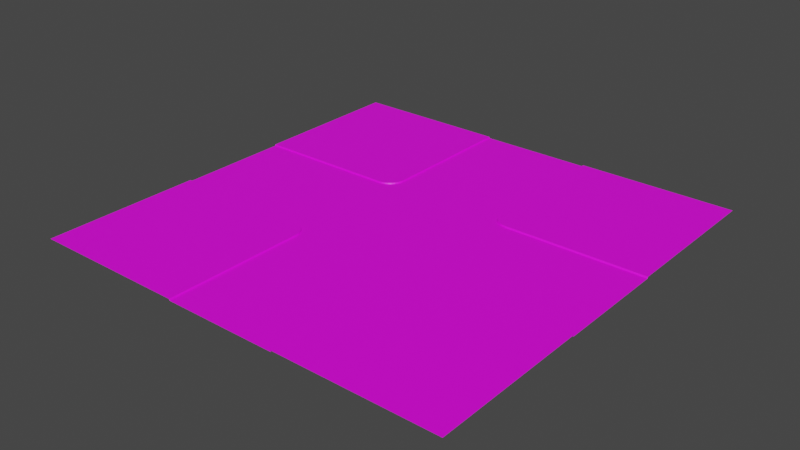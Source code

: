 # Source: RX.blend  (saved by Blender 2.93.21; exported with 4.5.12 LTS)
import bpy
from mathutils import Matrix  # noqa: F401  (used for matrix-valued properties, if any)

bpy.ops.wm.read_factory_settings(use_empty=True)
scene = bpy.context.scene
scene.name = 'Scene'

# ---- collections
col_collection = bpy.data.collections.new('Collection'); scene.collection.children.link(col_collection)

# ---- images (referenced by path relative to the original .blend; pixels are not part of the script)
import os
ASSET_DIR = os.environ.get("B2B_ASSET_DIR", "")  # directory of the original .blend (textures are referenced by path, not embedded)
HERE = os.path.dirname(os.path.abspath(__file__))  # packed textures are extracted next to this script under _unpacked/

def load_image(name, relpath, width, height, colorspace="sRGB"):
    """Load a texture the original file referenced (path relative to the .blend, or extracted next to this script)."""
    p = next((c for c in (os.path.join(HERE, relpath), os.path.join(ASSET_DIR, relpath)) if relpath and os.path.exists(c)), "")
    if p:
        img = bpy.data.images.load(p, check_existing=True)
        img.name = name
    else:  # same state as the original file: an image datablock whose file is absent (Cycles renders it pink)
        img = bpy.data.images.new(name, width, height)
        img.source = "FILE"
        img.filepath = "//" + (relpath or name)
    img.colorspace_settings.name = colorspace
    return img
img_8x8_png_012 = load_image('8x8.png.012', '8x8.png', 1024, 1024, 'sRGB')

# ---- materials (node trees are filled in below, after node groups)
mat_material_013 = bpy.data.materials.new('Material.013')
mat_material_013.use_transparent_shadow = False

# ---- material node trees
mat_material_013.use_nodes = True; mat_material_013.node_tree.nodes.clear()
_N = mat_material_013.node_tree.nodes; _L = mat_material_013.node_tree.links
n0 = _N.new('ShaderNodeBsdfPrincipled'); n0.name = 'Principled BSDF'; n0.location = (10, 300)
n0.distribution = 'GGX'
n0.subsurface_method = 'BURLEY'
n0.inputs[3].default_value = 1.45
n0.inputs[27].default_value = (0.0, 0.0, 0.0, 1.0)
n0.inputs[28].default_value = 1.0
n1 = _N.new('ShaderNodeOutputMaterial'); n1.name = 'Material Output'; n1.location = (300, 300)
n2 = _N.new('ShaderNodeTexImage'); n2.name = 'Image Texture'; n2.location = (-344, 227)
n2.image = img_8x8_png_012
n2.interpolation = 'Closest'
_L.new(n0.outputs[0], n1.inputs[0])
_L.new(n2.outputs[0], n0.inputs[0])
n1.is_active_output = True

# ---- world
world_world = bpy.data.worlds.new('World'); scene.world = world_world
world_world.use_nodes = True; world_world.node_tree.nodes.clear()
_N = world_world.node_tree.nodes; _L = world_world.node_tree.links
n0 = _N.new('ShaderNodeOutputWorld'); n0.name = 'World Output'; n0.location = (300, 300)
n1 = _N.new('ShaderNodeBackground'); n1.name = 'Background'; n1.location = (10, 300)
n1.inputs[0].default_value = (0.05088, 0.05088, 0.05088, 1.0)
_L.new(n1.outputs[0], n0.inputs[0])
n0.is_active_output = True
world_world.color = (0.05088, 0.05088, 0.05088)
world_world.use_sun_shadow = False
world_world.sun_shadow_jitter_overblur = 0.0

# ---- meshes
me_plane_012 = bpy.data.meshes.new('Plane.012')
me_plane_012.from_pydata([(-8.4, -32.0, -0.2), (8.4, -32.0, -0.2), (-0.1, -32.0, -0.2), (-3.9, -32.0, -0.2), (3.9, -32.0, -0.2), (0.09998, -32.0, -0.2), (-4.1, -32.0, -0.2), (4.1, -32.0, -0.2), (7.9, -32.0, -0.2), (-7.9, -32.0, -0.2), (-0.3, -32.0, -0.2), (0.3, -32.0, -0.2), (-7.7, -32.0, -0.2), (7.7, -32.0, -0.2), (-8.5, -32.0, 0.0), (8.5, -32.0, 0.0), (-8.4, -11.0, -0.2), (8.4, -11.0, -0.2), (7.9, -11.0, -0.2), (7.7, -11.0, -0.2), (-8.5, -11.0, 0.0), (8.5, -11.0, 0.0), (-8.4, -14.0, -0.2), (-8.5, -14.0, 0.0), (8.4, -14.0, -0.2), (7.9, -14.0, -0.2), (-7.9, -14.0, -0.2), (-7.7, -14.0, -0.2), (7.7, -14.0, -0.2), (8.5, -14.0, 0.0), (8.4, -15.0, -0.2), (-8.5, -15.0, 0.0), (-8.4, -15.0, -0.2), (7.412, -11.0, -0.2), (6.424, -11.0, -0.2), (5.435, -11.0, -0.2), (4.447, -11.0, -0.2), (3.459, -11.0, -0.2), (2.471, -11.0, -0.2), (1.482, -11.0, -0.2), (0.4941, -11.0, -0.2), (-0.4941, -11.0, -0.2), (-1.482, -11.0, -0.2), (-2.471, -11.0, -0.2), (-3.459, -11.0, -0.2), (-4.447, -11.0, -0.2), (-5.435, -11.0, -0.2), (-6.424, -11.0, -0.2), (-7.412, -11.0, -0.2), (7.412, -14.0, -0.2), (6.424, -14.0, -0.2), (5.435, -14.0, -0.2), (4.447, -14.0, -0.2), (3.459, -14.0, -0.2), (2.471, -14.0, -0.2), (1.482, -14.0, -0.2), (0.4941, -14.0, -0.2), (-0.4941, -14.0, -0.2), (-1.482, -14.0, -0.2), (-2.471, -14.0, -0.2), (-3.459, -14.0, -0.2), (-4.447, -14.0, -0.2), (-5.435, -14.0, -0.2), (-6.424, -14.0, -0.2), (-7.412, -14.0, -0.2), (7.9, -15.0, -0.2), (-7.9, -15.0, -0.2), (-7.7, -15.0, -0.2), (7.7, -15.0, -0.2), (8.5, -15.0, 0.0), (-8.4, -15.5, -0.2), (-8.5, -15.5, 0.0), (-4.1, -15.5, -0.2), (-7.9, -15.5, -0.2), (0.09998, -15.5, -0.2), (7.9, -15.5, -0.2), (-7.7, -15.5, -0.2), (4.1, -15.5, -0.2), (-0.3, -15.5, -0.2), (0.3, -15.5, -0.2), (3.9, -15.5, -0.2), (-3.9, -15.5, -0.2), (-0.1, -15.5, -0.2), (8.4, -15.5, -0.2), (7.7, -15.5, -0.2), (8.5, -15.5, 0.0), (32.0, -8.4, -0.2), (32.0, 8.4, -0.2), (32.0, -0.1, -0.2), (32.0, -3.9, -0.2), (32.0, 3.9, -0.2), (32.0, 0.09999, -0.2), (32.0, -4.1, -0.2), (32.0, 4.1, -0.2), (32.0, 7.9, -0.2), (32.0, -7.9, -0.2), (32.0, -0.3, -0.2), (32.0, 0.3, -0.2), (32.0, -7.7, -0.2), (32.0, 7.7, -0.2), (32.0, -8.5, 0.0), (32.0, 8.5, 0.0), (11.0, -8.4, -0.2), (11.0, 8.4, -0.2), (11.0, 7.9, -0.2), (11.0, 7.7, -0.2), (11.0, -8.5, 0.0), (11.0, 8.5, 0.0), (14.0, -8.4, -0.2), (14.0, -8.5, 0.0), (14.0, 8.4, -0.2), (14.0, 7.9, -0.2), (14.0, -7.9, -0.2), (14.0, -7.7, -0.2), (14.0, 7.7, -0.2), (14.0, 8.5, 0.0), (15.0, 8.4, -0.2), (15.0, -8.5, 0.0), (15.0, -8.4, -0.2), (11.0, 7.412, -0.2), (11.0, 6.424, -0.2), (11.0, 5.435, -0.2), (11.0, 4.447, -0.2), (11.0, 3.459, -0.2), (11.0, 2.471, -0.2), (11.0, 1.482, -0.2), (11.0, 0.4941, -0.2), (11.0, -0.4941, -0.2), (11.0, -1.482, -0.2), (11.0, -2.471, -0.2), (11.0, -3.459, -0.2), (11.0, -4.447, -0.2), (11.0, -5.435, -0.2), (11.0, -6.424, -0.2), (11.0, -7.412, -0.2), (14.0, 7.412, -0.2), (14.0, 6.424, -0.2), (14.0, 5.435, -0.2), (14.0, 4.447, -0.2), (14.0, 3.459, -0.2), (14.0, 2.471, -0.2), (14.0, 1.482, -0.2), (14.0, 0.4941, -0.2), (14.0, -0.4941, -0.2), (14.0, -1.482, -0.2), (14.0, -2.471, -0.2), (14.0, -3.459, -0.2), (14.0, -4.447, -0.2), (14.0, -5.435, -0.2), (14.0, -6.424, -0.2), (14.0, -7.412, -0.2), (15.0, 7.9, -0.2), (15.0, -7.9, -0.2), (15.0, -7.7, -0.2), (15.0, 7.7, -0.2), (15.0, 8.5, 0.0), (15.5, -8.4, -0.2), (15.5, -8.5, 0.0), (15.5, -4.1, -0.2), (15.5, -7.9, -0.2), (15.5, 0.09998, -0.2), (15.5, 7.9, -0.2), (15.5, -7.7, -0.2), (15.5, 4.1, -0.2), (15.5, -0.3, -0.2), (15.5, 0.3, -0.2), (15.5, 3.9, -0.2), (15.5, -3.9, -0.2), (15.5, -0.1, -0.2), (15.5, 8.4, -0.2), (15.5, 7.7, -0.2), (15.5, 8.5, 0.0), (8.4, 32.0, -0.2), (-8.4, 32.0, -0.2), (0.09994, 32.0, -0.2), (3.9, 32.0, -0.2), (-3.9, 32.0, -0.2), (-0.1001, 32.0, -0.2), (4.1, 32.0, -0.2), (-4.1, 32.0, -0.2), (-7.9, 32.0, -0.2), (7.9, 32.0, -0.2), (0.2999, 32.0, -0.2), (-0.3001, 32.0, -0.2), (7.7, 32.0, -0.2), (-7.7, 32.0, -0.2), (8.5, 32.0, 0.0), (-8.5, 32.0, 0.0), (8.4, 11.0, -0.2), (-8.4, 11.0, -0.2), (8.5, 11.0, 0.0), (-8.5, 11.0, 0.0), (8.4, 14.0, -0.2), (8.5, 14.0, 0.0), (-8.4, 14.0, -0.2), (-7.9, 14.0, -0.2), (7.9, 14.0, -0.2), (7.7, 14.0, -0.2), (-7.7, 14.0, -0.2), (-8.5, 14.0, 0.0), (-8.4, 15.0, -0.2), (8.5, 15.0, 0.0), (8.4, 15.0, -0.2), (-7.412, 11.0, -0.2), (-6.424, 11.0, -0.2), (-5.435, 11.0, -0.2), (-4.447, 11.0, -0.2), (-3.459, 11.0, -0.2), (-2.471, 11.0, -0.2), (-1.482, 11.0, -0.2), (-0.4941, 11.0, -0.2), (0.4941, 11.0, -0.2), (1.482, 11.0, -0.2), (2.471, 11.0, -0.2), (3.459, 11.0, -0.2), (4.447, 11.0, -0.2), (5.435, 11.0, -0.2), (6.424, 11.0, -0.2), (7.412, 11.0, -0.2), (-7.412, 14.0, -0.2), (-6.424, 14.0, -0.2), (-5.435, 14.0, -0.2), (-4.447, 14.0, -0.2), (-3.459, 14.0, -0.2), (-2.471, 14.0, -0.2), (-1.482, 14.0, -0.2), (-0.4941, 14.0, -0.2), (0.4941, 14.0, -0.2), (1.482, 14.0, -0.2), (2.471, 14.0, -0.2), (3.459, 14.0, -0.2), (4.447, 14.0, -0.2), (5.435, 14.0, -0.2), (6.424, 14.0, -0.2), (7.412, 14.0, -0.2), (-7.9, 15.0, -0.2), (7.9, 15.0, -0.2), (7.7, 15.0, -0.2), (-7.7, 15.0, -0.2), (-8.5, 15.0, 0.0), (8.4, 15.5, -0.2), (8.5, 15.5, 0.0), (4.1, 15.5, -0.2), (7.9, 15.5, -0.2), (-0.1, 15.5, -0.2), (-7.9, 15.5, -0.2), (7.7, 15.5, -0.2), (-4.1, 15.5, -0.2), (0.3, 15.5, -0.2), (-0.3, 15.5, -0.2), (-3.9, 15.5, -0.2), (3.9, 15.5, -0.2), (0.09998, 15.5, -0.2), (-8.4, 15.5, -0.2), (-7.7, 15.5, -0.2), (-8.5, 15.5, 0.0), (-32.0, 8.4, -0.2), (-32.0, -8.4, -0.2), (-32.0, 0.09992, -0.2), (-32.0, 3.9, -0.2), (-32.0, -3.9, -0.2), (-32.0, -0.1001, -0.2), (-32.0, 4.1, -0.2), (-32.0, -4.1, -0.2), (-32.0, -7.9, -0.2), (-32.0, 7.9, -0.2), (-32.0, 0.2999, -0.2), (-32.0, -0.3001, -0.2), (-32.0, 7.7, -0.2), (-32.0, -7.7, -0.2), (-32.0, 8.5, 0.0), (-32.0, -8.5, 0.0), (-11.0, 8.4, -0.2), (-11.0, -8.4, -0.2), (-11.0, -7.9, -0.2), (-11.0, 7.9, -0.2), (-11.0, 7.7, -0.2), (-11.0, -7.7, -0.2), (-11.0, 8.5, 0.0), (-11.0, -8.5, 0.0), (-14.0, 8.4, -0.2), (-14.0, 8.5, 0.0), (-14.0, -8.4, -0.2), (-14.0, -7.9, -0.2), (-14.0, 7.9, -0.2), (-14.0, 7.7, -0.2), (-14.0, -7.7, -0.2), (-14.0, -8.5, 0.0), (-15.0, -8.4, -0.2), (-15.0, 8.5, 0.0), (-15.0, 8.4, -0.2), (-11.0, -7.412, -0.2), (-11.0, -6.424, -0.2), (-11.0, -5.435, -0.2), (-11.0, -4.447, -0.2), (-11.0, -3.459, -0.2), (-11.0, -2.471, -0.2), (-11.0, -1.482, -0.2), (-11.0, -0.4941, -0.2), (-11.0, 0.4941, -0.2), (-11.0, 1.482, -0.2), (-11.0, 2.471, -0.2), (-11.0, 3.459, -0.2), (-11.0, 4.447, -0.2), (-11.0, 5.435, -0.2), (-11.0, 6.424, -0.2), (-11.0, 7.412, -0.2), (-14.0, -7.412, -0.2), (-14.0, -6.424, -0.2), (-14.0, -5.435, -0.2), (-14.0, -4.447, -0.2), (-14.0, -3.459, -0.2), (-14.0, -2.471, -0.2), (-14.0, -1.482, -0.2), (-14.0, -0.4942, -0.2), (-14.0, 0.4941, -0.2), (-14.0, 1.482, -0.2), (-14.0, 2.471, -0.2), (-14.0, 3.459, -0.2), (-14.0, 4.447, -0.2), (-14.0, 5.435, -0.2), (-14.0, 6.423, -0.2), (-14.0, 7.412, -0.2), (-15.0, -7.9, -0.2), (-15.0, 7.9, -0.2), (-15.0, 7.7, -0.2), (-15.0, -7.7, -0.2), (-15.0, -8.5, 0.0), (-15.5, 8.4, -0.2), (-15.5, 8.5, 0.0), (-15.5, 4.1, -0.2), (-15.5, 7.9, -0.2), (-15.5, -0.1, -0.2), (-15.5, -7.9, -0.2), (-15.5, 7.7, -0.2), (-15.5, -4.1, -0.2), (-15.5, 0.3, -0.2), (-15.5, -0.3, -0.2), (-15.5, -3.9, -0.2), (-15.5, 3.9, -0.2), (-15.5, 0.09997, -0.2), (-15.5, -8.4, -0.2), (-15.5, -7.7, -0.2), (-15.5, -8.5, 0.0), (-10.49, -8.45, -0.2), (-10.4, -7.96, -0.2), (-10.36, -7.763, -0.2), (-10.51, -8.548, 0.0), (-10.01, -8.598, -0.2), (-9.814, -8.136, -0.2), (-9.737, -7.951, -0.2), (-10.04, -8.69, 0.0), (-9.556, -8.838, -0.2), (-9.278, -8.422, -0.2), (-9.167, -8.256, -0.2), (-9.611, -8.921, 0.0), (-9.162, -9.162, -0.2), (-8.808, -8.808, -0.2), (-8.667, -8.667, -0.2), (-9.232, -9.232, 0.0), (-8.838, -9.556, -0.2), (-8.422, -9.278, -0.2), (-8.256, -9.167, -0.2), (-8.921, -9.611, 0.0), (-8.598, -10.01, -0.2), (-8.136, -9.814, -0.2), (-7.951, -9.737, -0.2), (-8.69, -10.04, 0.0), (-8.45, -10.49, -0.2), (-7.96, -10.4, -0.2), (-7.763, -10.36, -0.2), (-8.548, -10.51, 0.0), (-8.4, -11.0, -0.2), (-7.9, -11.0, -0.2), (-7.7, -11.0, -0.2), (-8.5, -11.0, 0.0), (-10.49, 8.45, -0.2), (-10.4, 7.96, -0.2), (-10.36, 7.763, -0.2), (-10.51, 8.548, 0.0), (-10.01, 8.598, -0.2), (-9.814, 8.136, -0.2), (-9.737, 7.951, -0.2), (-10.04, 8.69, 0.0), (-9.556, 8.838, -0.2), (-9.278, 8.422, -0.2), (-9.167, 8.256, -0.2), (-9.611, 8.921, 0.0), (-9.162, 9.161, -0.2), (-8.808, 8.808, -0.2), (-8.667, 8.667, -0.2), (-9.232, 9.232, 0.0), (-8.838, 9.555, -0.2), (-8.422, 9.278, -0.2), (-8.256, 9.167, -0.2), (-8.921, 9.611, 0.0), (-8.598, 10.01, -0.2), (-8.136, 9.814, -0.2), (-7.951, 9.737, -0.2), (-8.69, 10.04, 0.0), (-8.45, 10.49, -0.2), (-7.96, 10.4, -0.2), (-7.763, 10.36, -0.2), (-8.548, 10.51, 0.0), (-8.4, 11.0, -0.2), (-7.9, 11.0, -0.2), (-7.7, 11.0, -0.2), (-8.5, 11.0, 0.0), (10.49, 8.45, -0.2), (10.4, 7.96, -0.2), (10.36, 7.763, -0.2), (10.51, 8.548, 0.0), (10.01, 8.598, -0.2), (9.814, 8.136, -0.2), (9.737, 7.951, -0.2), (10.04, 8.69, 0.0), (9.556, 8.838, -0.2), (9.278, 8.422, -0.2), (9.167, 8.256, -0.2), (9.611, 8.921, 0.0), (9.162, 9.162, -0.2), (8.808, 8.808, -0.2), (8.667, 8.667, -0.2), (9.232, 9.232, 0.0), (8.838, 9.556, -0.2), (8.422, 9.278, -0.2), (8.256, 9.167, -0.2), (8.921, 9.611, 0.0), (8.598, 10.01, -0.2), (8.136, 9.814, -0.2), (7.951, 9.737, -0.2), (8.69, 10.04, 0.0), (8.45, 10.49, -0.2), (7.96, 10.4, -0.2), (7.763, 10.36, -0.2), (8.548, 10.51, 0.0), (8.4, 11.0, -0.2), (7.9, 11.0, -0.2), (7.7, 11.0, -0.2), (8.5, 11.0, 0.0), (8.45, -10.49, -0.2), (7.96, -10.4, -0.2), (7.763, -10.36, -0.2), (8.548, -10.51, 0.0), (8.598, -10.01, -0.2), (8.136, -9.814, -0.2), (7.951, -9.737, -0.2), (8.69, -10.04, 0.0), (8.838, -9.556, -0.2), (8.422, -9.278, -0.2), (8.256, -9.167, -0.2), (8.921, -9.611, 0.0), (9.161, -9.162, -0.2), (8.808, -8.808, -0.2), (8.667, -8.667, -0.2), (9.232, -9.232, 0.0), (9.555, -8.838, -0.2), (9.278, -8.422, -0.2), (9.167, -8.256, -0.2), (9.611, -8.921, 0.0), (10.0, -8.598, -0.2), (9.814, -8.136, -0.2), (9.737, -7.951, -0.2), (10.04, -8.69, 0.0), (10.49, -8.45, -0.2), (10.4, -7.96, -0.2), (10.36, -7.763, -0.2), (10.51, -8.548, 0.0), (11.0, -8.4, -0.2), (11.0, -7.9, -0.2), (11.0, -7.7, -0.2), (11.0, -8.5, 0.0), (-32.0, -32.0, 0.0), (-32.0, 32.0, 0.0), (32.0, 32.0, 0.0), (32.0, -32.0, 0.0)], [], [(83, 1, 15, 85), (22, 16, 20, 23), (70, 32, 31, 71), (65, 30, 24, 25), (68, 65, 25, 28), (32, 66, 26, 22), (66, 67, 27, 26), (27, 67, 68, 28), (32, 22, 23, 31), (17, 24, 29, 21), (48, 16, 22, 64), (17, 33, 49, 24), (33, 34, 50, 49), (34, 35, 51, 50), (35, 36, 52, 51), (36, 37, 53, 52), (37, 38, 54, 53), (38, 39, 55, 54), (39, 40, 56, 55), (40, 41, 57, 56), (41, 42, 58, 57), (42, 43, 59, 58), (43, 44, 60, 59), (44, 45, 61, 60), (45, 46, 62, 61), (46, 47, 63, 62), (47, 48, 64, 63), (70, 83, 30, 32), (24, 30, 69, 29), (8, 1, 83, 75), (10, 2, 82, 78), (2, 5, 74, 82), (9, 12, 76, 73), (4, 7, 77, 80), (3, 10, 78, 81), (5, 11, 79, 74), (13, 8, 75, 84), (11, 4, 80, 79), (7, 13, 84, 77), (0, 9, 73, 70), (12, 6, 72, 76), (0, 70, 71, 14), (6, 3, 81, 72), (30, 83, 85, 69), (169, 87, 101, 171), (108, 102, 106, 109), (156, 118, 117, 157), (151, 116, 110, 111), (154, 151, 111, 114), (118, 152, 112, 108), (152, 153, 113, 112), (113, 153, 154, 114), (118, 108, 109, 117), (103, 110, 115, 107), (134, 102, 108, 150), (103, 119, 135, 110), (119, 120, 136, 135), (120, 121, 137, 136), (121, 122, 138, 137), (122, 123, 139, 138), (123, 124, 140, 139), (124, 125, 141, 140), (125, 126, 142, 141), (126, 127, 143, 142), (127, 128, 144, 143), (128, 129, 145, 144), (129, 130, 146, 145), (130, 131, 147, 146), (131, 132, 148, 147), (132, 133, 149, 148), (133, 134, 150, 149), (156, 169, 116, 118), (110, 116, 155, 115), (94, 87, 169, 161), (96, 88, 168, 164), (88, 91, 160, 168), (95, 98, 162, 159), (90, 93, 163, 166), (89, 96, 164, 167), (91, 97, 165, 160), (99, 94, 161, 170), (97, 90, 166, 165), (93, 99, 170, 163), (86, 95, 159, 156), (98, 92, 158, 162), (86, 156, 157, 100), (92, 89, 167, 158), (116, 169, 171, 155), (253, 173, 187, 255), (192, 188, 190, 193), (240, 202, 201, 241), (235, 200, 194, 195), (238, 235, 195, 198), (202, 236, 196, 192), (236, 237, 197, 196), (197, 237, 238, 198), (202, 192, 193, 201), (189, 194, 199, 191), (218, 188, 192, 234), (189, 203, 219, 194), (203, 204, 220, 219), (204, 205, 221, 220), (205, 206, 222, 221), (206, 207, 223, 222), (207, 208, 224, 223), (208, 209, 225, 224), (209, 210, 226, 225), (210, 211, 227, 226), (211, 212, 228, 227), (212, 213, 229, 228), (213, 214, 230, 229), (214, 215, 231, 230), (215, 216, 232, 231), (216, 217, 233, 232), (217, 218, 234, 233), (240, 253, 200, 202), (194, 200, 239, 199), (180, 173, 253, 245), (182, 174, 252, 248), (174, 177, 244, 252), (181, 184, 246, 243), (176, 179, 247, 250), (175, 182, 248, 251), (177, 183, 249, 244), (185, 180, 245, 254), (183, 176, 250, 249), (179, 185, 254, 247), (172, 181, 243, 240), (184, 178, 242, 246), (172, 240, 241, 186), (178, 175, 251, 242), (200, 253, 255, 239), (341, 257, 271, 343), (280, 272, 278, 281), (328, 290, 289, 329), (323, 288, 282, 283), (326, 323, 283, 286), (290, 324, 284, 280), (324, 325, 285, 284), (285, 325, 326, 286), (290, 280, 281, 289), (273, 282, 287, 279), (306, 272, 280, 322), (273, 291, 307, 282), (291, 292, 308, 307), (292, 293, 309, 308), (293, 294, 310, 309), (294, 295, 311, 310), (295, 296, 312, 311), (296, 297, 313, 312), (297, 298, 314, 313), (298, 299, 315, 314), (299, 300, 316, 315), (300, 301, 317, 316), (301, 302, 318, 317), (302, 303, 319, 318), (303, 304, 320, 319), (304, 305, 321, 320), (305, 306, 322, 321), (328, 341, 288, 290), (282, 288, 327, 287), (264, 257, 341, 333), (266, 258, 340, 336), (258, 261, 332, 340), (265, 268, 334, 331), (260, 263, 335, 338), (259, 266, 336, 339), (261, 267, 337, 332), (269, 264, 333, 342), (267, 260, 338, 337), (263, 269, 342, 335), (256, 265, 331, 328), (268, 262, 330, 334), (256, 328, 329, 270), (262, 259, 339, 330), (288, 341, 343, 327), (274, 345, 346, 277), (273, 279, 347, 344), (273, 344, 345, 274), (345, 349, 350, 346), (344, 347, 351, 348), (344, 348, 349, 345), (349, 353, 354, 350), (348, 351, 355, 352), (348, 352, 353, 349), (353, 357, 358, 354), (352, 355, 359, 356), (352, 356, 357, 353), (357, 361, 362, 358), (356, 359, 363, 360), (356, 360, 361, 357), (361, 365, 366, 362), (360, 363, 367, 364), (360, 364, 365, 361), (365, 369, 370, 366), (364, 367, 371, 368), (364, 368, 369, 365), (369, 373, 374, 370), (368, 371, 375, 372), (368, 372, 373, 369), (278, 272, 376, 379), (272, 275, 377, 376), (275, 276, 378, 377), (379, 376, 380, 383), (376, 377, 381, 380), (377, 378, 382, 381), (383, 380, 384, 387), (380, 381, 385, 384), (381, 382, 386, 385), (387, 384, 388, 391), (384, 385, 389, 388), (385, 386, 390, 389), (391, 388, 392, 395), (388, 389, 393, 392), (389, 390, 394, 393), (395, 392, 396, 399), (392, 393, 397, 396), (393, 394, 398, 397), (399, 396, 400, 403), (396, 397, 401, 400), (397, 398, 402, 401), (403, 400, 404, 407), (400, 401, 405, 404), (401, 402, 406, 405), (104, 409, 410, 105), (103, 107, 411, 408), (103, 408, 409, 104), (409, 413, 414, 410), (408, 411, 415, 412), (408, 412, 413, 409), (413, 417, 418, 414), (412, 415, 419, 416), (412, 416, 417, 413), (417, 421, 422, 418), (416, 419, 423, 420), (416, 420, 421, 417), (421, 425, 426, 422), (420, 423, 427, 424), (420, 424, 425, 421), (425, 429, 430, 426), (424, 427, 431, 428), (424, 428, 429, 425), (429, 433, 434, 430), (428, 431, 435, 432), (428, 432, 433, 429), (433, 437, 438, 434), (432, 435, 439, 436), (432, 436, 437, 433), (18, 441, 442, 19), (17, 21, 443, 440), (17, 440, 441, 18), (441, 445, 446, 442), (440, 443, 447, 444), (440, 444, 445, 441), (445, 449, 450, 446), (444, 447, 451, 448), (444, 448, 449, 445), (449, 453, 454, 450), (448, 451, 455, 452), (448, 452, 453, 449), (453, 457, 458, 454), (452, 455, 459, 456), (452, 456, 457, 453), (457, 461, 462, 458), (456, 459, 463, 460), (456, 460, 461, 457), (461, 465, 466, 462), (460, 463, 467, 464), (460, 464, 465, 461), (465, 469, 470, 466), (464, 467, 471, 468), (464, 468, 469, 465), (346, 350, 354, 358, 362, 366, 370, 374, 406, 402, 398, 394, 390, 386, 382, 378, 276, 277), (105, 410, 414, 418, 422, 426, 430, 434, 438, 19, 442, 446, 450, 454, 458, 462, 466, 470), (374, 19, 438, 406), (23, 375, 371, 367, 363, 359, 355, 351, 347, 279, 287, 327, 343, 271, 472, 14, 71, 31), (281, 278, 379, 383, 387, 391, 395, 399, 403, 407, 199, 239, 255, 187, 473, 270, 329, 289), (193, 439, 435, 431, 427, 423, 419, 415, 411, 107, 115, 155, 171, 101, 474, 186, 241, 201), (109, 471, 467, 463, 459, 455, 451, 447, 443, 21, 29, 69, 85, 15, 475, 100, 157, 117)])
_uv = me_plane_012.uv_layers.new(name='UVMap')
_uv.uv.foreach_set('vector', [0.6869, 0.4411, 0.6869, 0.4411, 0.6869, 0.4411, 0.6869, 0.4411, 0.6914, 0.438, 0.6914, 0.438, 0.6914, 0.438, 0.6914, 0.438, 0.6914, 0.438, 0.6914, 0.438, 0.6914, 0.438, 0.6914, 0.438, 0.1748, 0.9308, 0.1748, 0.9308, 0.1748, 0.9308, 0.1748, 0.9308, 0.1837, 0.8131, 0.1837, 0.8131, 0.1837, 0.8131, 0.1837, 0.8131, 0.1777, 0.9308, 0.1777, 0.9308, 0.1777, 0.9308, 0.1777, 0.9308, 0.1813, 0.8162, 0.1813, 0.8162, 0.1813, 0.8162, 0.1813, 0.8162, 0.1813, 0.9412, 0.1813, 0.9412, 0.1837, 0.9381, 0.1837, 0.9381, 0.6914, 0.438, 0.6914, 0.438, 0.6914, 0.438, 0.6914, 0.438, 0.6869, 0.4411, 0.6869, 0.4411, 0.6869, 0.4411, 0.6869, 0.4411, 0.8125, 0.6875, 0.8125, 0.6875, 0.8125, 0.6875, 0.8125, 0.6875, 0.8125, 0.6875, 0.8125, 0.6875, 0.8125, 0.6875, 0.8125, 0.6875, 0.1875, 0.9375, 0.1875, 0.9375, 0.1875, 0.9375, 0.1875, 0.9375, 0.8125, 0.6875, 0.8125, 0.6875, 0.8125, 0.6875, 0.8125, 0.6875, 0.1875, 0.9375, 0.1875, 0.9375, 0.1875, 0.9375, 0.1875, 0.9375, 0.8125, 0.6875, 0.8125, 0.6875, 0.8125, 0.6875, 0.8125, 0.6875, 0.1875, 0.9375, 0.1875, 0.9375, 0.1875, 0.9375, 0.1875, 0.9375, 0.8125, 0.6875, 0.8125, 0.6875, 0.8125, 0.6875, 0.8125, 0.6875, 0.1875, 0.9375, 0.1875, 0.9375, 0.1875, 0.9375, 0.1875, 0.9375, 0.8125, 0.6875, 0.8125, 0.6875, 0.8125, 0.6875, 0.8125, 0.6875, 0.1875, 0.9375, 0.1875, 0.9375, 0.1875, 0.9375, 0.1875, 0.9375, 0.8125, 0.6875, 0.8125, 0.6875, 0.8125, 0.6875, 0.8125, 0.6875, 0.1875, 0.9375, 0.1875, 0.9375, 0.1875, 0.9375, 0.1875, 0.9375, 0.8125, 0.6875, 0.8125, 0.6875, 0.8125, 0.6875, 0.8125, 0.6875, 0.1875, 0.9375, 0.1875, 0.9375, 0.1875, 0.9375, 0.1875, 0.9375, 0.8125, 0.6875, 0.8125, 0.6875, 0.8125, 0.6875, 0.8125, 0.6875, 0.1875, 0.9375, 0.1875, 0.9375, 0.1875, 0.9375, 0.1875, 0.9375, 0.8164, 0.688, 0.8119, 0.6911, 0.8119, 0.6911, 0.8164, 0.688, 0.6869, 0.4411, 0.6869, 0.4411, 0.6869, 0.4411, 0.6869, 0.4411, 0.1748, 0.9308, 0.1748, 0.9308, 0.1748, 0.9308, 0.1748, 0.9308, 0.1905, 0.81, 0.1905, 0.81, 0.1905, 0.81, 0.1905, 0.81, 0.1817, 0.937, 0.1817, 0.937, 0.1817, 0.937, 0.1817, 0.937, 0.1813, 0.8162, 0.1813, 0.8162, 0.1813, 0.8162, 0.1813, 0.8162, 0.8129, 0.6891, 0.8129, 0.6891, 0.8129, 0.6891, 0.8129, 0.6891, 0.1867, 0.9308, 0.1867, 0.9308, 0.1867, 0.9308, 0.1867, 0.9308, 0.1797, 0.81, 0.1797, 0.81, 0.1797, 0.81, 0.1797, 0.81, 0.1837, 0.8131, 0.1837, 0.8131, 0.1837, 0.8131, 0.1837, 0.8131, 0.1865, 0.9308, 0.1865, 0.9308, 0.1865, 0.9308, 0.1865, 0.9308, 0.1816, 0.9215, 0.1816, 0.9215, 0.1816, 0.9215, 0.1816, 0.9215, 0.1777, 0.9308, 0.1777, 0.9308, 0.1777, 0.9308, 0.1777, 0.9308, 0.1795, 0.9246, 0.1795, 0.9246, 0.1795, 0.9246, 0.1795, 0.9246, 0.6914, 0.438, 0.6914, 0.438, 0.6914, 0.438, 0.6914, 0.438, 0.8181, 0.686, 0.8181, 0.686, 0.8181, 0.686, 0.8181, 0.686, 0.6869, 0.4411, 0.6869, 0.4411, 0.6869, 0.4411, 0.6869, 0.4411, 0.6869, 0.4411, 0.6869, 0.4411, 0.6869, 0.4411, 0.6869, 0.4411, 0.6914, 0.438, 0.6914, 0.438, 0.6914, 0.438, 0.6914, 0.438, 0.6914, 0.438, 0.6914, 0.438, 0.6914, 0.438, 0.6914, 0.438, 0.1748, 0.9308, 0.1748, 0.9308, 0.1748, 0.9308, 0.1748, 0.9308, 0.1837, 0.8131, 0.1837, 0.8131, 0.1837, 0.8131, 0.1837, 0.8131, 0.1777, 0.9308, 0.1777, 0.9308, 0.1777, 0.9308, 0.1777, 0.9308, 0.1813, 0.8162, 0.1813, 0.8162, 0.1813, 0.8162, 0.1813, 0.8162, 0.1813, 0.9412, 0.1813, 0.9412, 0.1837, 0.9381, 0.1837, 0.9381, 0.6914, 0.438, 0.6914, 0.438, 0.6914, 0.438, 0.6914, 0.438, 0.6869, 0.4411, 0.6869, 0.4411, 0.6869, 0.4411, 0.6869, 0.4411, 0.8125, 0.6875, 0.8125, 0.6875, 0.8125, 0.6875, 0.8125, 0.6875, 0.8125, 0.6875, 0.8125, 0.6875, 0.8125, 0.6875, 0.8125, 0.6875, 0.1875, 0.9375, 0.1875, 0.9375, 0.1875, 0.9375, 0.1875, 0.9375, 0.8125, 0.6875, 0.8125, 0.6875, 0.8125, 0.6875, 0.8125, 0.6875, 0.1875, 0.9375, 0.1875, 0.9375, 0.1875, 0.9375, 0.1875, 0.9375, 0.8125, 0.6875, 0.8125, 0.6875, 0.8125, 0.6875, 0.8125, 0.6875, 0.1875, 0.9375, 0.1875, 0.9375, 0.1875, 0.9375, 0.1875, 0.9375, 0.8125, 0.6875, 0.8125, 0.6875, 0.8125, 0.6875, 0.8125, 0.6875, 0.1875, 0.9375, 0.1875, 0.9375, 0.1875, 0.9375, 0.1875, 0.9375, 0.8125, 0.6875, 0.8125, 0.6875, 0.8125, 0.6875, 0.8125, 0.6875, 0.1875, 0.9375, 0.1875, 0.9375, 0.1875, 0.9375, 0.1875, 0.9375, 0.8125, 0.6875, 0.8125, 0.6875, 0.8125, 0.6875, 0.8125, 0.6875, 0.1875, 0.9375, 0.1875, 0.9375, 0.1875, 0.9375, 0.1875, 0.9375, 0.8125, 0.6875, 0.8125, 0.6875, 0.8125, 0.6875, 0.8125, 0.6875, 0.1875, 0.9375, 0.1875, 0.9375, 0.1875, 0.9375, 0.1875, 0.9375, 0.8125, 0.6875, 0.8125, 0.6875, 0.8125, 0.6875, 0.8125, 0.6875, 0.1875, 0.9375, 0.1875, 0.9375, 0.1875, 0.9375, 0.1875, 0.9375, 0.8164, 0.688, 0.8119, 0.6911, 0.8119, 0.6911, 0.8164, 0.688, 0.6869, 0.4411, 0.6869, 0.4411, 0.6869, 0.4411, 0.6869, 0.4411, 0.1748, 0.9308, 0.1748, 0.9308, 0.1748, 0.9308, 0.1748, 0.9308, 0.1905, 0.81, 0.1905, 0.81, 0.1905, 0.81, 0.1905, 0.81, 0.1817, 0.937, 0.1817, 0.937, 0.1817, 0.937, 0.1817, 0.937, 0.1813, 0.8162, 0.1813, 0.8162, 0.1813, 0.8162, 0.1813, 0.8162, 0.8129, 0.6891, 0.8129, 0.6891, 0.8129, 0.6891, 0.8129, 0.6891, 0.1867, 0.9308, 0.1867, 0.9308, 0.1867, 0.9308, 0.1867, 0.9308, 0.1797, 0.81, 0.1797, 0.81, 0.1797, 0.81, 0.1797, 0.81, 0.1837, 0.8131, 0.1837, 0.8131, 0.1837, 0.8131, 0.1837, 0.8131, 0.1865, 0.9308, 0.1865, 0.9308, 0.1865, 0.9308, 0.1865, 0.9308, 0.1816, 0.9215, 0.1816, 0.9215, 0.1816, 0.9215, 0.1816, 0.9215, 0.1777, 0.9308, 0.1777, 0.9308, 0.1777, 0.9308, 0.1777, 0.9308, 0.1795, 0.9246, 0.1795, 0.9246, 0.1795, 0.9246, 0.1795, 0.9246, 0.6914, 0.438, 0.6914, 0.438, 0.6914, 0.438, 0.6914, 0.438, 0.8181, 0.686, 0.8181, 0.686, 0.8181, 0.686, 0.8181, 0.686, 0.6869, 0.4411, 0.6869, 0.4411, 0.6869, 0.4411, 0.6869, 0.4411, 0.6869, 0.4411, 0.6869, 0.4411, 0.6869, 0.4411, 0.6869, 0.4411, 0.6914, 0.438, 0.6914, 0.438, 0.6914, 0.438, 0.6914, 0.438, 0.6914, 0.438, 0.6914, 0.438, 0.6914, 0.438, 0.6914, 0.438, 0.1748, 0.9308, 0.1748, 0.9308, 0.1748, 0.9308, 0.1748, 0.9308, 0.1837, 0.8131, 0.1837, 0.8131, 0.1837, 0.8131, 0.1837, 0.8131, 0.1777, 0.9308, 0.1777, 0.9308, 0.1777, 0.9308, 0.1777, 0.9308, 0.1813, 0.8162, 0.1813, 0.8162, 0.1813, 0.8162, 0.1813, 0.8162, 0.1813, 0.9412, 0.1813, 0.9412, 0.1837, 0.9381, 0.1837, 0.9381, 0.6914, 0.438, 0.6914, 0.438, 0.6914, 0.438, 0.6914, 0.438, 0.6869, 0.4411, 0.6869, 0.4411, 0.6869, 0.4411, 0.6869, 0.4411, 0.8125, 0.6875, 0.8125, 0.6875, 0.8125, 0.6875, 0.8125, 0.6875, 0.8125, 0.6875, 0.8125, 0.6875, 0.8125, 0.6875, 0.8125, 0.6875, 0.1875, 0.9375, 0.1875, 0.9375, 0.1875, 0.9375, 0.1875, 0.9375, 0.8125, 0.6875, 0.8125, 0.6875, 0.8125, 0.6875, 0.8125, 0.6875, 0.1875, 0.9375, 0.1875, 0.9375, 0.1875, 0.9375, 0.1875, 0.9375, 0.8125, 0.6875, 0.8125, 0.6875, 0.8125, 0.6875, 0.8125, 0.6875, 0.1875, 0.9375, 0.1875, 0.9375, 0.1875, 0.9375, 0.1875, 0.9375, 0.8125, 0.6875, 0.8125, 0.6875, 0.8125, 0.6875, 0.8125, 0.6875, 0.1875, 0.9375, 0.1875, 0.9375, 0.1875, 0.9375, 0.1875, 0.9375, 0.8125, 0.6875, 0.8125, 0.6875, 0.8125, 0.6875, 0.8125, 0.6875, 0.1875, 0.9375, 0.1875, 0.9375, 0.1875, 0.9375, 0.1875, 0.9375, 0.8125, 0.6875, 0.8125, 0.6875, 0.8125, 0.6875, 0.8125, 0.6875, 0.1875, 0.9375, 0.1875, 0.9375, 0.1875, 0.9375, 0.1875, 0.9375, 0.8125, 0.6875, 0.8125, 0.6875, 0.8125, 0.6875, 0.8125, 0.6875, 0.1875, 0.9375, 0.1875, 0.9375, 0.1875, 0.9375, 0.1875, 0.9375, 0.8125, 0.6875, 0.8125, 0.6875, 0.8125, 0.6875, 0.8125, 0.6875, 0.1875, 0.9375, 0.1875, 0.9375, 0.1875, 0.9375, 0.1875, 0.9375, 0.8164, 0.688, 0.8119, 0.6911, 0.8119, 0.6911, 0.8164, 0.688, 0.6869, 0.4411, 0.6869, 0.4411, 0.6869, 0.4411, 0.6869, 0.4411, 0.1748, 0.9308, 0.1748, 0.9308, 0.1748, 0.9308, 0.1748, 0.9308, 0.1905, 0.81, 0.1905, 0.81, 0.1905, 0.81, 0.1905, 0.81, 0.1817, 0.937, 0.1817, 0.937, 0.1817, 0.937, 0.1817, 0.937, 0.1813, 0.8162, 0.1813, 0.8162, 0.1813, 0.8162, 0.1813, 0.8162, 0.8129, 0.6891, 0.8129, 0.6891, 0.8129, 0.6891, 0.8129, 0.6891, 0.1867, 0.9308, 0.1867, 0.9308, 0.1867, 0.9308, 0.1867, 0.9308, 0.1797, 0.81, 0.1797, 0.81, 0.1797, 0.81, 0.1797, 0.81, 0.1837, 0.8131, 0.1837, 0.8131, 0.1837, 0.8131, 0.1837, 0.8131, 0.1865, 0.9308, 0.1865, 0.9308, 0.1865, 0.9308, 0.1865, 0.9308, 0.1816, 0.9215, 0.1816, 0.9215, 0.1816, 0.9215, 0.1816, 0.9215, 0.1777, 0.9308, 0.1777, 0.9308, 0.1777, 0.9308, 0.1777, 0.9308, 0.1795, 0.9246, 0.1795, 0.9246, 0.1795, 0.9246, 0.1795, 0.9246, 0.6914, 0.438, 0.6914, 0.438, 0.6914, 0.438, 0.6914, 0.438, 0.8181, 0.686, 0.8181, 0.686, 0.8181, 0.686, 0.8181, 0.686, 0.6869, 0.4411, 0.6869, 0.4411, 0.6869, 0.4411, 0.6869, 0.4411, 0.6869, 0.4411, 0.6869, 0.4411, 0.6869, 0.4411, 0.6869, 0.4411, 0.6914, 0.438, 0.6914, 0.438, 0.6914, 0.438, 0.6914, 0.438, 0.6914, 0.438, 0.6914, 0.438, 0.6914, 0.438, 0.6914, 0.438, 0.1748, 0.9308, 0.1748, 0.9308, 0.1748, 0.9308, 0.1748, 0.9308, 0.1837, 0.8131, 0.1837, 0.8131, 0.1837, 0.8131, 0.1837, 0.8131, 0.1777, 0.9308, 0.1777, 0.9308, 0.1777, 0.9308, 0.1777, 0.9308, 0.1813, 0.8162, 0.1813, 0.8162, 0.1813, 0.8162, 0.1813, 0.8162, 0.1813, 0.9412, 0.1813, 0.9412, 0.1837, 0.9381, 0.1837, 0.9381, 0.6914, 0.438, 0.6914, 0.438, 0.6914, 0.438, 0.6914, 0.438, 0.6869, 0.4411, 0.6869, 0.4411, 0.6869, 0.4411, 0.6869, 0.4411, 0.8125, 0.6875, 0.8125, 0.6875, 0.8125, 0.6875, 0.8125, 0.6875, 0.8125, 0.6875, 0.8125, 0.6875, 0.8125, 0.6875, 0.8125, 0.6875, 0.1875, 0.9375, 0.1875, 0.9375, 0.1875, 0.9375, 0.1875, 0.9375, 0.8125, 0.6875, 0.8125, 0.6875, 0.8125, 0.6875, 0.8125, 0.6875, 0.1875, 0.9375, 0.1875, 0.9375, 0.1875, 0.9375, 0.1875, 0.9375, 0.8125, 0.6875, 0.8125, 0.6875, 0.8125, 0.6875, 0.8125, 0.6875, 0.1875, 0.9375, 0.1875, 0.9375, 0.1875, 0.9375, 0.1875, 0.9375, 0.8125, 0.6875, 0.8125, 0.6875, 0.8125, 0.6875, 0.8125, 0.6875, 0.1875, 0.9375, 0.1875, 0.9375, 0.1875, 0.9375, 0.1875, 0.9375, 0.8125, 0.6875, 0.8125, 0.6875, 0.8125, 0.6875, 0.8125, 0.6875, 0.1875, 0.9375, 0.1875, 0.9375, 0.1875, 0.9375, 0.1875, 0.9375, 0.8125, 0.6875, 0.8125, 0.6875, 0.8125, 0.6875, 0.8125, 0.6875, 0.1875, 0.9375, 0.1875, 0.9375, 0.1875, 0.9375, 0.1875, 0.9375, 0.8125, 0.6875, 0.8125, 0.6875, 0.8125, 0.6875, 0.8125, 0.6875, 0.1875, 0.9375, 0.1875, 0.9375, 0.1875, 0.9375, 0.1875, 0.9375, 0.8125, 0.6875, 0.8125, 0.6875, 0.8125, 0.6875, 0.8125, 0.6875, 0.1875, 0.9375, 0.1875, 0.9375, 0.1875, 0.9375, 0.1875, 0.9375, 0.8164, 0.688, 0.8119, 0.6911, 0.8119, 0.6911, 0.8164, 0.688, 0.6869, 0.4411, 0.6869, 0.4411, 0.6869, 0.4411, 0.6869, 0.4411, 0.1748, 0.9308, 0.1748, 0.9308, 0.1748, 0.9308, 0.1748, 0.9308, 0.1905, 0.81, 0.1905, 0.81, 0.1905, 0.81, 0.1905, 0.81, 0.1817, 0.937, 0.1817, 0.937, 0.1817, 0.937, 0.1817, 0.937, 0.1813, 0.8162, 0.1813, 0.8162, 0.1813, 0.8162, 0.1813, 0.8162, 0.8129, 0.6891, 0.8129, 0.6891, 0.8129, 0.6891, 0.8129, 0.6891, 0.1867, 0.9308, 0.1867, 0.9308, 0.1867, 0.9308, 0.1867, 0.9308, 0.1797, 0.81, 0.1797, 0.81, 0.1797, 0.81, 0.1797, 0.81, 0.1837, 0.8131, 0.1837, 0.8131, 0.1837, 0.8131, 0.1837, 0.8131, 0.1865, 0.9308, 0.1865, 0.9308, 0.1865, 0.9308, 0.1865, 0.9308, 0.1816, 0.9215, 0.1816, 0.9215, 0.1816, 0.9215, 0.1816, 0.9215, 0.1777, 0.9308, 0.1777, 0.9308, 0.1777, 0.9308, 0.1777, 0.9308, 0.1795, 0.9246, 0.1795, 0.9246, 0.1795, 0.9246, 0.1795, 0.9246, 0.6914, 0.438, 0.6914, 0.438, 0.6914, 0.438, 0.6914, 0.438, 0.8181, 0.686, 0.8181, 0.686, 0.8181, 0.686, 0.8181, 0.686, 0.6869, 0.4411, 0.6869, 0.4411, 0.6869, 0.4411, 0.6869, 0.4411, 0.1875, 0.8125, 0.1875, 0.8125, 0.1875, 0.8125, 0.1875, 0.8125, 0.6869, 0.4411, 0.6869, 0.4411, 0.6869, 0.4411, 0.6869, 0.4411, 0.1875, 0.9375, 0.1875, 0.9375, 0.1875, 0.9375, 0.1875, 0.9375, 0.1875, 0.8125, 0.1875, 0.8125, 0.1875, 0.8125, 0.1875, 0.8125, 0.6869, 0.4411, 0.6869, 0.4411, 0.6869, 0.4411, 0.6869, 0.4411, 0.1875, 0.9375, 0.1875, 0.9375, 0.1875, 0.9375, 0.1875, 0.9375, 0.1875, 0.8125, 0.1875, 0.8125, 0.1875, 0.8125, 0.1875, 0.8125, 0.6869, 0.4411, 0.6869, 0.4411, 0.6869, 0.4411, 0.6869, 0.4411, 0.1875, 0.9375, 0.1875, 0.9375, 0.1875, 0.9375, 0.1875, 0.9375, 0.1875, 0.8125, 0.1875, 0.8125, 0.1875, 0.8125, 0.1875, 0.8125, 0.6869, 0.4411, 0.6869, 0.4411, 0.6869, 0.4411, 0.6869, 0.4411, 0.1875, 0.9375, 0.1875, 0.9375, 0.1875, 0.9375, 0.1875, 0.9375, 0.1875, 0.8125, 0.1875, 0.8125, 0.1875, 0.8125, 0.1875, 0.8125, 0.6869, 0.4411, 0.6869, 0.4411, 0.6869, 0.4411, 0.6869, 0.4411, 0.1875, 0.9375, 0.1875, 0.9375, 0.1875, 0.9375, 0.1875, 0.9375, 0.1875, 0.8125, 0.1875, 0.8125, 0.1875, 0.8125, 0.1875, 0.8125, 0.6869, 0.4411, 0.6869, 0.4411, 0.6869, 0.4411, 0.6869, 0.4411, 0.1875, 0.9375, 0.1875, 0.9375, 0.1875, 0.9375, 0.1875, 0.9375, 0.1875, 0.8125, 0.1875, 0.8125, 0.1875, 0.8125, 0.1875, 0.8125, 0.6869, 0.4411, 0.6869, 0.4411, 0.6869, 0.4411, 0.6869, 0.4411, 0.1875, 0.9375, 0.1875, 0.9375, 0.1875, 0.9375, 0.1875, 0.9375, 0.1875, 0.8125, 0.1875, 0.8125, 0.1875, 0.8125, 0.1875, 0.8125, 0.6869, 0.4411, 0.6869, 0.4411, 0.6869, 0.4411, 0.6869, 0.4411, 0.1875, 0.9375, 0.1875, 0.9375, 0.1875, 0.9375, 0.1875, 0.9375, 0.6914, 0.438, 0.6914, 0.438, 0.6914, 0.438, 0.6914, 0.438, 0.1875, 0.9375, 0.1875, 0.9375, 0.1875, 0.9375, 0.1875, 0.9375, 0.1875, 0.8125, 0.1875, 0.8125, 0.1875, 0.8125, 0.1875, 0.8125, 0.6914, 0.438, 0.6914, 0.438, 0.6914, 0.438, 0.6914, 0.438, 0.1875, 0.9375, 0.1875, 0.9375, 0.1875, 0.9375, 0.1875, 0.9375, 0.1875, 0.8125, 0.1875, 0.8125, 0.1875, 0.8125, 0.1875, 0.8125, 0.6914, 0.438, 0.6914, 0.438, 0.6914, 0.438, 0.6914, 0.438, 0.1875, 0.9375, 0.1875, 0.9375, 0.1875, 0.9375, 0.1875, 0.9375, 0.1875, 0.8125, 0.1875, 0.8125, 0.1875, 0.8125, 0.1875, 0.8125, 0.6914, 0.438, 0.6914, 0.438, 0.6914, 0.438, 0.6914, 0.438, 0.1875, 0.9375, 0.1875, 0.9375, 0.1875, 0.9375, 0.1875, 0.9375, 0.1875, 0.8125, 0.1875, 0.8125, 0.1875, 0.8125, 0.1875, 0.8125, 0.6914, 0.438, 0.6914, 0.438, 0.6914, 0.438, 0.6914, 0.438, 0.1875, 0.9375, 0.1875, 0.9375, 0.1875, 0.9375, 0.1875, 0.9375, 0.1875, 0.8125, 0.1875, 0.8125, 0.1875, 0.8125, 0.1875, 0.8125, 0.6914, 0.438, 0.6914, 0.438, 0.6914, 0.438, 0.6914, 0.438, 0.1875, 0.9375, 0.1875, 0.9375, 0.1875, 0.9375, 0.1875, 0.9375, 0.1875, 0.8125, 0.1875, 0.8125, 0.1875, 0.8125, 0.1875, 0.8125, 0.6914, 0.438, 0.6914, 0.438, 0.6914, 0.438, 0.6914, 0.438, 0.1875, 0.9375, 0.1875, 0.9375, 0.1875, 0.9375, 0.1875, 0.9375, 0.1875, 0.8125, 0.1875, 0.8125, 0.1875, 0.8125, 0.1875, 0.8125, 0.6914, 0.438, 0.6914, 0.438, 0.6914, 0.438, 0.6914, 0.438, 0.1875, 0.9375, 0.1875, 0.9375, 0.1875, 0.9375, 0.1875, 0.9375, 0.1875, 0.8125, 0.1875, 0.8125, 0.1875, 0.8125, 0.1875, 0.8125, 0.1875, 0.8125, 0.1875, 0.8125, 0.1875, 0.8125, 0.1875, 0.8125, 0.6869, 0.4411, 0.6869, 0.4411, 0.6869, 0.4411, 0.6869, 0.4411, 0.1875, 0.9375, 0.1875, 0.9375, 0.1875, 0.9375, 0.1875, 0.9375, 0.1875, 0.8125, 0.1875, 0.8125, 0.1875, 0.8125, 0.1875, 0.8125, 0.6869, 0.4411, 0.6869, 0.4411, 0.6869, 0.4411, 0.6869, 0.4411, 0.1875, 0.9375, 0.1875, 0.9375, 0.1875, 0.9375, 0.1875, 0.9375, 0.1875, 0.8125, 0.1875, 0.8125, 0.1875, 0.8125, 0.1875, 0.8125, 0.6869, 0.4411, 0.6869, 0.4411, 0.6869, 0.4411, 0.6869, 0.4411, 0.1875, 0.9375, 0.1875, 0.9375, 0.1875, 0.9375, 0.1875, 0.9375, 0.1875, 0.8125, 0.1875, 0.8125, 0.1875, 0.8125, 0.1875, 0.8125, 0.6869, 0.4411, 0.6869, 0.4411, 0.6869, 0.4411, 0.6869, 0.4411, 0.1875, 0.9375, 0.1875, 0.9375, 0.1875, 0.9375, 0.1875, 0.9375, 0.1875, 0.8125, 0.1875, 0.8125, 0.1875, 0.8125, 0.1875, 0.8125, 0.6869, 0.4411, 0.6869, 0.4411, 0.6869, 0.4411, 0.6869, 0.4411, 0.1875, 0.9375, 0.1875, 0.9375, 0.1875, 0.9375, 0.1875, 0.9375, 0.1875, 0.8125, 0.1875, 0.8125, 0.1875, 0.8125, 0.1875, 0.8125, 0.6869, 0.4411, 0.6869, 0.4411, 0.6869, 0.4411, 0.6869, 0.4411, 0.1875, 0.9375, 0.1875, 0.9375, 0.1875, 0.9375, 0.1875, 0.9375, 0.1875, 0.8125, 0.1875, 0.8125, 0.1875, 0.8125, 0.1875, 0.8125, 0.6869, 0.4411, 0.6869, 0.4411, 0.6869, 0.4411, 0.6869, 0.4411, 0.1875, 0.9375, 0.1875, 0.9375, 0.1875, 0.9375, 0.1875, 0.9375, 0.1875, 0.8125, 0.1875, 0.8125, 0.1875, 0.8125, 0.1875, 0.8125, 0.6869, 0.4411, 0.6869, 0.4411, 0.6869, 0.4411, 0.6869, 0.4411, 0.1875, 0.9375, 0.1875, 0.9375, 0.1875, 0.9375, 0.1875, 0.9375, 0.1875, 0.8125, 0.1875, 0.8125, 0.1875, 0.8125, 0.1875, 0.8125, 0.6869, 0.4411, 0.6869, 0.4411, 0.6869, 0.4411, 0.6869, 0.4411, 0.1875, 0.9375, 0.1875, 0.9375, 0.1875, 0.9375, 0.1875, 0.9375, 0.1875, 0.8125, 0.1875, 0.8125, 0.1875, 0.8125, 0.1875, 0.8125, 0.6869, 0.4411, 0.6869, 0.4411, 0.6869, 0.4411, 0.6869, 0.4411, 0.1875, 0.9375, 0.1875, 0.9375, 0.1875, 0.9375, 0.1875, 0.9375, 0.1875, 0.8125, 0.1875, 0.8125, 0.1875, 0.8125, 0.1875, 0.8125, 0.6869, 0.4411, 0.6869, 0.4411, 0.6869, 0.4411, 0.6869, 0.4411, 0.1875, 0.9375, 0.1875, 0.9375, 0.1875, 0.9375, 0.1875, 0.9375, 0.1875, 0.8125, 0.1875, 0.8125, 0.1875, 0.8125, 0.1875, 0.8125, 0.6869, 0.4411, 0.6869, 0.4411, 0.6869, 0.4411, 0.6869, 0.4411, 0.1875, 0.9375, 0.1875, 0.9375, 0.1875, 0.9375, 0.1875, 0.9375, 0.1875, 0.8125, 0.1875, 0.8125, 0.1875, 0.8125, 0.1875, 0.8125, 0.6869, 0.4411, 0.6869, 0.4411, 0.6869, 0.4411, 0.6869, 0.4411, 0.1875, 0.9375, 0.1875, 0.9375, 0.1875, 0.9375, 0.1875, 0.9375, 0.1875, 0.8125, 0.1875, 0.8125, 0.1875, 0.8125, 0.1875, 0.8125, 0.6869, 0.4411, 0.6869, 0.4411, 0.6869, 0.4411, 0.6869, 0.4411, 0.1875, 0.9375, 0.1875, 0.9375, 0.1875, 0.9375, 0.1875, 0.9375, 0.1875, 0.8125, 0.1875, 0.8125, 0.1875, 0.8125, 0.1875, 0.8125, 0.6869, 0.4411, 0.6869, 0.4411, 0.6869, 0.4411, 0.6869, 0.4411, 0.1875, 0.9375, 0.1875, 0.9375, 0.1875, 0.9375, 0.1875, 0.9375, 0.1875, 0.8125, 0.1875, 0.8125, 0.1875, 0.8125, 0.1875, 0.8125, 0.6869, 0.4411, 0.6869, 0.4411, 0.6869, 0.4411, 0.6869, 0.4411, 0.1875, 0.9375, 0.1875, 0.9375, 0.1875, 0.9375, 0.1875, 0.9375, 0.1875, 0.9375, 0.1875, 0.9375, 0.1875, 0.9375, 0.1875, 0.9375, 0.1875, 0.9375, 0.1875, 0.9375, 0.1875, 0.9375, 0.1875, 0.9375, 0.1875, 0.9375, 0.1875, 0.9375, 0.1875, 0.9375, 0.1875, 0.9375, 0.1875, 0.9375, 0.1875, 0.9375, 0.1875, 0.9375, 0.1875, 0.9375, 0.1875, 0.9375, 0.1875, 0.9375, 0.1875, 0.9375, 0.1875, 0.9375, 0.1875, 0.9375, 0.1875, 0.9375, 0.1875, 0.9375, 0.1875, 0.9375, 0.1875, 0.9375, 0.1875, 0.9375, 0.1875, 0.9375, 0.1875, 0.9375, 0.1875, 0.9375, 0.1875, 0.9375, 0.1875, 0.9375, 0.1875, 0.9375, 0.1875, 0.9375, 0.1875, 0.9375, 0.1875, 0.9375, 0.1875, 0.9375, 0.1875, 0.9375, 0.1875, 0.9375, 0.1875, 0.9375, 0.1875, 0.9375, 0.7207, 0.408, 0.7207, 0.408, 0.7207, 0.408, 0.7207, 0.408, 0.7207, 0.408, 0.7207, 0.408, 0.7207, 0.408, 0.7207, 0.408, 0.7207, 0.408, 0.7207, 0.408, 0.7207, 0.408, 0.7207, 0.408, 0.7207, 0.408, 0.7207, 0.408, 0.7207, 0.408, 0.7207, 0.408, 0.7207, 0.408, 0.7207, 0.408, 0.7207, 0.408, 0.7207, 0.408, 0.7207, 0.408, 0.7207, 0.408, 0.7207, 0.408, 0.7207, 0.408, 0.7207, 0.408, 0.7207, 0.408, 0.7207, 0.408, 0.7207, 0.408, 0.7207, 0.408, 0.7207, 0.408, 0.7207, 0.408, 0.7207, 0.408, 0.7207, 0.408, 0.7207, 0.408, 0.7207, 0.408, 0.7207, 0.408, 0.7207, 0.408, 0.7207, 0.408, 0.7207, 0.408, 0.7207, 0.408, 0.7207, 0.408, 0.7207, 0.408, 0.7207, 0.408, 0.7207, 0.408, 0.7207, 0.408, 0.7207, 0.408, 0.7207, 0.408, 0.7207, 0.408, 0.7207, 0.408, 0.7207, 0.408, 0.7207, 0.408, 0.7207, 0.408, 0.7207, 0.408, 0.7207, 0.408, 0.7207, 0.408, 0.7207, 0.408, 0.7207, 0.408, 0.7207, 0.408, 0.7207, 0.408, 0.7207, 0.408, 0.7207, 0.408, 0.7207, 0.408, 0.7207, 0.408, 0.7207, 0.408, 0.7207, 0.408, 0.7207, 0.408, 0.7207, 0.408, 0.7207, 0.408, 0.7207, 0.408, 0.7207, 0.408, 0.7207, 0.408, 0.7207, 0.408])
me_plane_012.materials.append(mat_material_013)
me_plane_012.materials.append(None)
me_plane_012.use_remesh_fix_poles = True
me_plane_012.use_remesh_preserve_attributes = False
me_plane_012.update()

# ---- objects
ob_plane_002 = bpy.data.objects.new('Plane.002', me_plane_012)

# ---- transforms, parenting, visibility, modifiers, constraints
ob_plane_002.location = (0.0, 0.0, 0.0)

# ---- collection membership
col_collection.objects.link(ob_plane_002)

# ---- scene / render settings (as saved in the file)
scene.frame_start = 1; scene.frame_end = 250; scene.frame_set(1)
scene.render.engine = 'BLENDER_EEVEE_NEXT'
scene.cycles.use_denoising = False
scene.cycles.samples = 128
scene.cycles.sampling_pattern = 'TABULATED_SOBOL'
scene.cycles.use_adaptive_sampling = False
scene.cycles.use_light_tree = False
scene.view_settings.view_transform = 'Filmic'
bpy.context.view_layer.update()

# ---- added for rendering (the .blend has no active camera and no usable light): camera, sun
cam_auto = bpy.data.cameras.new('AutoCamera')
cam_auto.lens = 50.0
cam_auto.sensor_width = 36.0
cam_auto.clip_end = 1469.67
ob_auto_camera = bpy.data.objects.new('AutoCamera', cam_auto)
scene.collection.objects.link(ob_auto_camera)
ob_auto_camera.location = (83.742, -100.49, 66.8936)
ob_auto_camera.rotation_euler = (1.09748, -7.21219e-08, 0.694738)
scene.camera = ob_auto_camera
light_auto_sun = bpy.data.lights.new('AutoSun', 'SUN')
light_auto_sun.energy = 3.0
light_auto_sun.angle = 0.0523599
ob_auto_sun = bpy.data.objects.new('AutoSun', light_auto_sun)
scene.collection.objects.link(ob_auto_sun)
ob_auto_sun.rotation_euler = (0.872665, 0.174533, 0.523599)
bpy.context.view_layer.update()
